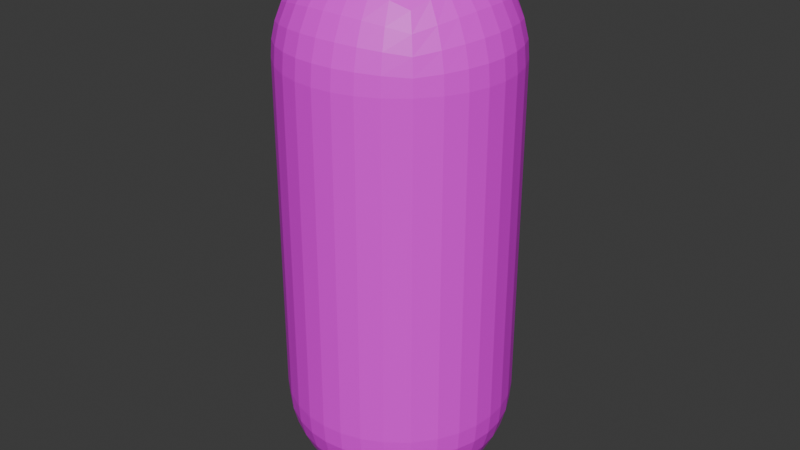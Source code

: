 # Source: player2.blend  (saved by Blender 5.1.29; exported with 4.5.12 LTS)
import bpy
from mathutils import Matrix  # noqa: F401  (used for matrix-valued properties, if any)

bpy.ops.wm.read_factory_settings(use_empty=True)
scene = bpy.context.scene
scene.name = 'Scene'

# ---- collections
col_collection = bpy.data.collections.new('Collection'); scene.collection.children.link(col_collection)

# ---- images (referenced by path relative to the original .blend; pixels are not part of the script)
import os
ASSET_DIR = os.environ.get("B2B_ASSET_DIR", "")  # directory of the original .blend (textures are referenced by path, not embedded)
HERE = os.path.dirname(os.path.abspath(__file__))  # packed textures are extracted next to this script under _unpacked/

def load_image(name, relpath, width, height, colorspace="sRGB"):
    """Load a texture the original file referenced (path relative to the .blend, or extracted next to this script)."""
    p = next((c for c in (os.path.join(HERE, relpath), os.path.join(ASSET_DIR, relpath)) if relpath and os.path.exists(c)), "")
    if p:
        img = bpy.data.images.load(p, check_existing=True)
        img.name = name
    else:  # same state as the original file: an image datablock whose file is absent (Cycles renders it pink)
        img = bpy.data.images.new(name, width, height)
        img.source = "FILE"
        img.filepath = "//" + (relpath or name)
    img.colorspace_settings.name = colorspace
    return img
img_player2_base_color = load_image('Player2 Base Color', 'Player2 Base Color.png', 1024, 1024, 'sRGB')

# ---- materials (node trees are filled in below, after node groups)
mat_material_001 = bpy.data.materials.new('Material.001')

# ---- material node trees
mat_material_001.use_nodes = True; mat_material_001.node_tree.nodes.clear()
_N = mat_material_001.node_tree.nodes; _L = mat_material_001.node_tree.links
n0 = _N.new('ShaderNodeBsdfPrincipled'); n0.name = 'Principled BSDF'; n0.location = (-200, 100)
n1 = _N.new('ShaderNodeOutputMaterial'); n1.name = 'Material Output'; n1.location = (200, 100)
n2 = _N.new('ShaderNodeTexImage'); n2.name = 'Image Texture'; n2.location = (-490, 80)
n2.image = img_player2_base_color
_L.new(n0.outputs[0], n1.inputs[0])
_L.new(n2.outputs[0], n0.inputs[0])
n1.is_active_output = True

# ---- world
world_world = bpy.data.worlds.new('World'); scene.world = world_world
world_world.use_nodes = True; world_world.node_tree.nodes.clear()
_N = world_world.node_tree.nodes; _L = world_world.node_tree.links
n0 = _N.new('ShaderNodeOutputWorld'); n0.name = 'World Output'; n0.location = (200, 100)
n1 = _N.new('ShaderNodeBackground'); n1.name = 'Background'; n1.location = (-200, 100)
n1.inputs[0].default_value = (0.05088, 0.05088, 0.05088, 1.0)
_L.new(n1.outputs[0], n0.inputs[0])
n0.is_active_output = True
world_world.color = (0.05088, 0.05088, 0.05088)
world_world.sun_shadow_jitter_overblur = 0.0

# ---- meshes
me_roundcube = bpy.data.meshes.new('Roundcube')
me_roundcube.from_pydata([(0.3464, 0.3464, -1.246), (0.2598, 0.3824, -1.282), (0.1732, 0.4062, -1.306), (0.0866, 0.4198, -1.32), (0.0, 0.4243, -1.324), (-0.0866, 0.4198, -1.32), (-0.1732, 0.4062, -1.306), (-0.2598, 0.3824, -1.282), (0.3824, 0.3824, -1.16), (0.2868, 0.4421, -1.187), (0.1912, 0.4802, -1.205), (0.09561, 0.5017, -1.215), (0.0, 0.5087, -1.218), (-0.09561, 0.5017, -1.215), (-0.1912, 0.4802, -1.205), (-0.2868, 0.4421, -1.187), (0.4062, 0.4062, -1.073), (0.3047, 0.4802, -1.091), (0.2031, 0.5268, -1.103), (0.1016, 0.5528, -1.11), (0.0, 0.5612, -1.112), (-0.1016, 0.5528, -1.11), (-0.2031, 0.5268, -1.103), (-0.3047, 0.4802, -1.091), (0.4198, 0.4198, -0.9866), (0.3149, 0.5017, -0.9956), (0.2099, 0.5528, -1.002), (0.105, 0.5814, -1.005), (0.0, 0.5906, -1.006), (-0.105, 0.5814, -1.005), (-0.2099, 0.5528, -1.002), (-0.3149, 0.5017, -0.9956), (0.4243, 0.4243, -0.9), (0.4243, 0.4243, 0.9), (0.3182, 0.5087, -0.9), (0.3182, 0.5087, 0.9), (0.2121, 0.5612, -0.9), (0.2121, 0.5612, 0.9), (0.1061, 0.5906, -0.9), (0.1061, 0.5906, 0.9), (0.0, 0.6, -0.9), (0.0, 0.6, 0.9), (-0.1061, 0.5906, -0.9), (-0.1061, 0.5906, 0.9), (-0.2121, 0.5612, -0.9), (-0.2121, 0.5612, 0.9), (-0.3182, 0.5087, -0.9), (-0.3182, 0.5087, 0.9), (0.4198, 0.4198, 0.9866), (0.3149, 0.5017, 0.9956), (0.2099, 0.5528, 1.002), (0.105, 0.5814, 1.005), (0.0, 0.5906, 1.006), (-0.105, 0.5814, 1.005), (-0.2099, 0.5528, 1.002), (-0.3149, 0.5017, 0.9956), (0.4062, 0.4062, 1.073), (0.3047, 0.4802, 1.091), (0.2031, 0.5268, 1.103), (0.1016, 0.5528, 1.11), (0.0, 0.5612, 1.112), (-0.1016, 0.5528, 1.11), (-0.2031, 0.5268, 1.103), (-0.3047, 0.4802, 1.091), (0.3824, 0.3824, 1.16), (0.2868, 0.4421, 1.187), (0.1912, 0.4802, 1.205), (0.09561, 0.5017, 1.215), (0.0, 0.5087, 1.218), (-0.09561, 0.5017, 1.215), (-0.1912, 0.4802, 1.205), (-0.2868, 0.4421, 1.187), (-0.3464, 0.3464, -1.246), (-0.3824, 0.2598, -1.282), (-0.4062, 0.1732, -1.306), (-0.4198, 0.0866, -1.32), (-0.4243, 0.0, -1.324), (-0.4198, -0.0866, -1.32), (-0.4062, -0.1732, -1.306), (-0.3824, -0.2598, -1.282), (-0.3824, 0.3824, -1.16), (-0.4421, 0.2868, -1.187), (-0.4802, 0.1912, -1.205), (-0.5017, 0.09561, -1.215), (-0.5087, 0.0, -1.218), (-0.5017, -0.09561, -1.215), (-0.4802, -0.1912, -1.205), (-0.4421, -0.2868, -1.187), (-0.4062, 0.4062, -1.073), (-0.4802, 0.3047, -1.091), (-0.5268, 0.2031, -1.103), (-0.5528, 0.1016, -1.11), (-0.5612, 0.0, -1.112), (-0.5528, -0.1016, -1.11), (-0.5268, -0.2031, -1.103), (-0.4802, -0.3047, -1.091), (-0.4198, 0.4198, -0.9866), (-0.5017, 0.3149, -0.9956), (-0.5528, 0.2099, -1.002), (-0.5814, 0.105, -1.005), (-0.5906, 0.0, -1.006), (-0.5814, -0.105, -1.005), (-0.5528, -0.2099, -1.002), (-0.5017, -0.3149, -0.9956), (-0.4243, 0.4243, -0.9), (-0.4243, 0.4243, 0.9), (-0.5087, 0.3182, -0.9), (-0.5087, 0.3182, 0.9), (-0.5612, 0.2121, -0.9), (-0.5612, 0.2121, 0.9), (-0.5906, 0.1061, -0.9), (-0.5906, 0.1061, 0.9), (-0.6, 0.0, -0.9), (-0.6, 0.0, 0.9), (-0.5906, -0.1061, -0.9), (-0.5906, -0.1061, 0.9), (-0.5612, -0.2121, -0.9), (-0.5612, -0.2121, 0.9), (-0.5087, -0.3182, -0.9), (-0.5087, -0.3182, 0.9), (-0.4198, 0.4198, 0.9866), (-0.5017, 0.3149, 0.9956), (-0.5528, 0.2099, 1.002), (-0.5814, 0.105, 1.005), (-0.5906, 0.0, 1.006), (-0.5814, -0.105, 1.005), (-0.5528, -0.2099, 1.002), (-0.5017, -0.3149, 0.9956), (-0.4062, 0.4062, 1.073), (-0.4802, 0.3047, 1.091), (-0.5268, 0.2031, 1.103), (-0.5528, 0.1016, 1.11), (-0.5612, 0.0, 1.112), (-0.5528, -0.1016, 1.11), (-0.5268, -0.2031, 1.103), (-0.4802, -0.3047, 1.091), (-0.3824, 0.3824, 1.16), (-0.4421, 0.2868, 1.187), (-0.4802, 0.1912, 1.205), (-0.5017, 0.09561, 1.215), (-0.5087, 0.0, 1.218), (-0.5017, -0.09561, 1.215), (-0.4802, -0.1912, 1.205), (-0.4421, -0.2868, 1.187), (-0.3464, -0.3464, -1.246), (-0.2598, -0.3824, -1.282), (-0.1732, -0.4062, -1.306), (-0.0866, -0.4198, -1.32), (0.0, -0.4243, -1.324), (0.0866, -0.4198, -1.32), (0.1732, -0.4062, -1.306), (0.2598, -0.3824, -1.282), (-0.3824, -0.3824, -1.16), (-0.2868, -0.4421, -1.187), (-0.1912, -0.4802, -1.205), (-0.09561, -0.5017, -1.215), (0.0, -0.5087, -1.218), (0.09561, -0.5017, -1.215), (0.1912, -0.4802, -1.205), (0.2868, -0.4421, -1.187), (-0.4062, -0.4062, -1.073), (-0.3047, -0.4802, -1.091), (-0.2031, -0.5268, -1.103), (-0.1016, -0.5528, -1.11), (0.0, -0.5612, -1.112), (0.1016, -0.5528, -1.11), (0.2031, -0.5268, -1.103), (0.3047, -0.4802, -1.091), (-0.4198, -0.4198, -0.9866), (-0.3149, -0.5017, -0.9956), (-0.2099, -0.5528, -1.002), (-0.105, -0.5814, -1.005), (0.0, -0.5906, -1.006), (0.105, -0.5814, -1.005), (0.2099, -0.5528, -1.002), (0.3149, -0.5017, -0.9956), (-0.4243, -0.4243, -0.9), (-0.4243, -0.4243, 0.9), (-0.3182, -0.5087, -0.9), (-0.3182, -0.5087, 0.9), (-0.2121, -0.5612, -0.9), (-0.2121, -0.5612, 0.9), (-0.1061, -0.5906, -0.9), (-0.1061, -0.5906, 0.9), (0.0, -0.6, -0.9), (0.0, -0.6, 0.9), (0.1061, -0.5906, -0.9), (0.1061, -0.5906, 0.9), (0.2121, -0.5612, -0.9), (0.2121, -0.5612, 0.9), (0.3182, -0.5087, -0.9), (0.3182, -0.5087, 0.9), (-0.4198, -0.4198, 0.9866), (-0.3149, -0.5017, 0.9956), (-0.2099, -0.5528, 1.002), (-0.105, -0.5814, 1.005), (0.0, -0.5906, 1.006), (0.105, -0.5814, 1.005), (0.2099, -0.5528, 1.002), (0.3149, -0.5017, 0.9956), (-0.4062, -0.4062, 1.073), (-0.3047, -0.4802, 1.091), (-0.2031, -0.5268, 1.103), (-0.1016, -0.5528, 1.11), (0.0, -0.5612, 1.112), (0.1016, -0.5528, 1.11), (0.2031, -0.5268, 1.103), (0.3047, -0.4802, 1.091), (-0.3824, -0.3824, 1.16), (-0.2868, -0.4421, 1.187), (-0.1912, -0.4802, 1.205), (-0.09561, -0.5017, 1.215), (0.0, -0.5087, 1.218), (0.09561, -0.5017, 1.215), (0.1912, -0.4802, 1.205), (0.2868, -0.4421, 1.187), (0.3464, -0.3464, -1.246), (0.3824, -0.2598, -1.282), (0.4062, -0.1732, -1.306), (0.4198, -0.0866, -1.32), (0.4243, 0.0, -1.324), (0.4198, 0.0866, -1.32), (0.4062, 0.1732, -1.306), (0.3824, 0.2598, -1.282), (0.3824, -0.3824, -1.16), (0.4421, -0.2868, -1.187), (0.4802, -0.1912, -1.205), (0.5017, -0.09561, -1.215), (0.5087, 0.0, -1.218), (0.5017, 0.09561, -1.215), (0.4802, 0.1912, -1.205), (0.4421, 0.2868, -1.187), (0.4062, -0.4062, -1.073), (0.4802, -0.3047, -1.091), (0.5268, -0.2031, -1.103), (0.5528, -0.1016, -1.11), (0.5612, 0.0, -1.112), (0.5528, 0.1016, -1.11), (0.5268, 0.2031, -1.103), (0.4802, 0.3047, -1.091), (0.4198, -0.4198, -0.9866), (0.5017, -0.3149, -0.9956), (0.5528, -0.2099, -1.002), (0.5814, -0.105, -1.005), (0.5906, 0.0, -1.006), (0.5814, 0.105, -1.005), (0.5528, 0.2099, -1.002), (0.5017, 0.3149, -0.9956), (0.4243, -0.4243, -0.9), (0.4243, -0.4243, 0.9), (0.5087, -0.3182, -0.9), (0.5087, -0.3182, 0.9), (0.5612, -0.2121, -0.9), (0.5612, -0.2121, 0.9), (0.5906, -0.1061, -0.9), (0.5906, -0.1061, 0.9), (0.6, 0.0, -0.9), (0.6, 0.0, 0.9), (0.5906, 0.1061, -0.9), (0.5906, 0.1061, 0.9), (0.5612, 0.2121, -0.9), (0.5612, 0.2121, 0.9), (0.5087, 0.3182, -0.9), (0.5087, 0.3182, 0.9), (0.4198, -0.4198, 0.9866), (0.5017, -0.3149, 0.9956), (0.5528, -0.2099, 1.002), (0.5814, -0.105, 1.005), (0.5906, 0.0, 1.006), (0.5814, 0.105, 1.005), (0.5528, 0.2099, 1.002), (0.5017, 0.3149, 0.9956), (0.4062, -0.4062, 1.073), (0.4802, -0.3047, 1.091), (0.5268, -0.2031, 1.103), (0.5528, -0.1016, 1.11), (0.5612, 0.0, 1.112), (0.5528, 0.1016, 1.11), (0.5268, 0.2031, 1.103), (0.4802, 0.3047, 1.091), (0.3824, -0.3824, 1.16), (0.4421, -0.2868, 1.187), (0.4802, -0.1912, 1.205), (0.5017, -0.09561, 1.215), (0.5087, 0.0, 1.218), (0.5017, 0.09561, 1.215), (0.4802, 0.1912, 1.205), (0.4421, 0.2868, 1.187), (0.2868, -0.2868, -1.342), (0.1912, -0.3047, -1.38), (0.09561, -0.3149, -1.402), (0.0, -0.3182, -1.409), (-0.09561, -0.3149, -1.402), (-0.1912, -0.3047, -1.38), (-0.2868, -0.2868, -1.342), (0.3047, -0.1912, -1.38), (0.2031, -0.2031, -1.427), (0.1016, -0.2099, -1.453), (0.0, -0.2121, -1.461), (-0.1016, -0.2099, -1.453), (-0.2031, -0.2031, -1.427), (-0.3047, -0.1912, -1.38), (0.3149, -0.09561, -1.402), (0.2099, -0.1016, -1.453), (0.105, -0.105, -1.481), (0.0, -0.1061, -1.491), (-0.105, -0.105, -1.481), (-0.2099, -0.1016, -1.453), (-0.3149, -0.09561, -1.402), (0.3182, 0.0, -1.409), (0.2121, 0.0, -1.461), (0.1061, 0.0, -1.491), (0.0, 0.0, -1.5), (-0.1061, 0.0, -1.491), (-0.2121, 0.0, -1.461), (-0.3182, 0.0, -1.409), (0.3149, 0.09561, -1.402), (0.2099, 0.1016, -1.453), (0.105, 0.105, -1.481), (0.0, 0.1061, -1.491), (-0.105, 0.105, -1.481), (-0.2099, 0.1016, -1.453), (-0.3149, 0.09561, -1.402), (0.3047, 0.1912, -1.38), (0.2031, 0.2031, -1.427), (0.1016, 0.2099, -1.453), (0.0, 0.2121, -1.461), (-0.1016, 0.2099, -1.453), (-0.2031, 0.2031, -1.427), (-0.3047, 0.1912, -1.38), (0.2868, 0.2868, -1.342), (0.1912, 0.3047, -1.38), (0.09561, 0.3149, -1.402), (0.0, 0.3182, -1.409), (-0.09561, 0.3149, -1.402), (-0.1912, 0.3047, -1.38), (-0.2868, 0.2868, -1.342), (0.3464, 0.3464, 1.246), (0.2598, 0.3824, 1.282), (0.1732, 0.4062, 1.306), (0.0866, 0.4198, 1.32), (0.0, 0.4243, 1.324), (-0.0866, 0.4198, 1.32), (-0.1732, 0.4062, 1.306), (-0.2598, 0.3824, 1.282), (-0.3464, 0.3464, 1.246), (0.3824, 0.2598, 1.282), (0.2868, 0.2868, 1.342), (0.1912, 0.3047, 1.38), (0.09561, 0.3149, 1.402), (0.0, 0.3182, 1.409), (-0.09561, 0.3149, 1.402), (-0.1912, 0.3047, 1.38), (-0.2868, 0.2868, 1.342), (-0.3824, 0.2598, 1.282), (0.4062, 0.1732, 1.306), (0.3047, 0.1912, 1.38), (0.2031, 0.2031, 1.427), (0.1016, 0.2099, 1.453), (0.0, 0.2121, 1.461), (-0.1016, 0.2099, 1.453), (-0.2031, 0.2031, 1.427), (-0.3047, 0.1912, 1.38), (-0.4062, 0.1732, 1.306), (0.4198, 0.0866, 1.32), (0.3149, 0.09561, 1.402), (0.2099, 0.1016, 1.453), (0.105, 0.105, 1.481), (0.0, 0.1061, 1.491), (-0.105, 0.105, 1.481), (-0.2099, 0.1016, 1.453), (-0.3149, 0.09561, 1.402), (-0.4198, 0.0866, 1.32), (0.4243, 0.0, 1.324), (0.3182, 0.0, 1.409), (0.2121, 0.0, 1.461), (0.1061, 0.0, 1.491), (0.0, 0.0, 1.5), (-0.1061, 0.0, 1.491), (-0.2121, 0.0, 1.461), (-0.3182, 0.0, 1.409), (-0.4243, 0.0, 1.324), (0.4198, -0.0866, 1.32), (0.3149, -0.09561, 1.402), (0.2099, -0.1016, 1.453), (0.105, -0.105, 1.481), (0.0, -0.1061, 1.491), (-0.105, -0.105, 1.481), (-0.2099, -0.1016, 1.453), (-0.3149, -0.09561, 1.402), (-0.4198, -0.0866, 1.32), (0.4062, -0.1732, 1.306), (0.3047, -0.1912, 1.38), (0.2031, -0.2031, 1.427), (0.1016, -0.2099, 1.453), (0.0, -0.2121, 1.461), (-0.1016, -0.2099, 1.453), (-0.2031, -0.2031, 1.427), (-0.3047, -0.1912, 1.38), (-0.4062, -0.1732, 1.306), (0.3824, -0.2598, 1.282), (0.2868, -0.2868, 1.342), (0.1912, -0.3047, 1.38), (0.09561, -0.3149, 1.402), (0.0, -0.3182, 1.409), (-0.09561, -0.3149, 1.402), (-0.1912, -0.3047, 1.38), (-0.2868, -0.2868, 1.342), (-0.3824, -0.2598, 1.282), (0.3464, -0.3464, 1.246), (0.2598, -0.3824, 1.282), (0.1732, -0.4062, 1.306), (0.0866, -0.4198, 1.32), (0.0, -0.4243, 1.324), (-0.0866, -0.4198, 1.32), (-0.1732, -0.4062, 1.306), (-0.2598, -0.3824, 1.282), (-0.3464, -0.3464, 1.246)], [], [(0, 1, 9, 8), (1, 2, 10, 9), (2, 3, 11, 10), (3, 4, 12, 11), (4, 5, 13, 12), (5, 6, 14, 13), (6, 7, 15, 14), (7, 72, 80, 15), (8, 9, 17, 16), (9, 10, 18, 17), (10, 11, 19, 18), (11, 12, 20, 19), (12, 13, 21, 20), (13, 14, 22, 21), (14, 15, 23, 22), (15, 80, 88, 23), (16, 17, 25, 24), (17, 18, 26, 25), (18, 19, 27, 26), (19, 20, 28, 27), (20, 21, 29, 28), (21, 22, 30, 29), (22, 23, 31, 30), (23, 88, 96, 31), (24, 25, 34, 32), (25, 26, 36, 34), (26, 27, 38, 36), (27, 28, 40, 38), (28, 29, 42, 40), (29, 30, 44, 42), (30, 31, 46, 44), (31, 96, 104, 46), (32, 34, 35, 33), (34, 36, 37, 35), (36, 38, 39, 37), (38, 40, 41, 39), (40, 42, 43, 41), (42, 44, 45, 43), (44, 46, 47, 45), (46, 104, 105, 47), (33, 35, 49, 48), (35, 37, 50, 49), (37, 39, 51, 50), (39, 41, 52, 51), (41, 43, 53, 52), (43, 45, 54, 53), (45, 47, 55, 54), (47, 105, 120, 55), (48, 49, 57, 56), (49, 50, 58, 57), (50, 51, 59, 58), (51, 52, 60, 59), (52, 53, 61, 60), (53, 54, 62, 61), (54, 55, 63, 62), (55, 120, 128, 63), (56, 57, 65, 64), (57, 58, 66, 65), (58, 59, 67, 66), (59, 60, 68, 67), (60, 61, 69, 68), (61, 62, 70, 69), (62, 63, 71, 70), (63, 128, 136, 71), (64, 65, 338, 337), (65, 66, 339, 338), (66, 67, 340, 339), (67, 68, 341, 340), (68, 69, 342, 341), (69, 70, 343, 342), (70, 71, 344, 343), (71, 136, 345, 344), (72, 73, 81, 80), (73, 74, 82, 81), (74, 75, 83, 82), (75, 76, 84, 83), (76, 77, 85, 84), (77, 78, 86, 85), (78, 79, 87, 86), (79, 144, 152, 87), (80, 81, 89, 88), (81, 82, 90, 89), (82, 83, 91, 90), (83, 84, 92, 91), (84, 85, 93, 92), (85, 86, 94, 93), (86, 87, 95, 94), (87, 152, 160, 95), (88, 89, 97, 96), (89, 90, 98, 97), (90, 91, 99, 98), (91, 92, 100, 99), (92, 93, 101, 100), (93, 94, 102, 101), (94, 95, 103, 102), (95, 160, 168, 103), (96, 97, 106, 104), (97, 98, 108, 106), (98, 99, 110, 108), (99, 100, 112, 110), (100, 101, 114, 112), (101, 102, 116, 114), (102, 103, 118, 116), (103, 168, 176, 118), (104, 106, 107, 105), (106, 108, 109, 107), (108, 110, 111, 109), (110, 112, 113, 111), (112, 114, 115, 113), (114, 116, 117, 115), (116, 118, 119, 117), (118, 176, 177, 119), (105, 107, 121, 120), (107, 109, 122, 121), (109, 111, 123, 122), (111, 113, 124, 123), (113, 115, 125, 124), (115, 117, 126, 125), (117, 119, 127, 126), (119, 177, 192, 127), (120, 121, 129, 128), (121, 122, 130, 129), (122, 123, 131, 130), (123, 124, 132, 131), (124, 125, 133, 132), (125, 126, 134, 133), (126, 127, 135, 134), (127, 192, 200, 135), (128, 129, 137, 136), (129, 130, 138, 137), (130, 131, 139, 138), (131, 132, 140, 139), (132, 133, 141, 140), (133, 134, 142, 141), (134, 135, 143, 142), (135, 200, 208, 143), (136, 137, 354, 345), (137, 138, 363, 354), (138, 139, 372, 363), (139, 140, 381, 372), (140, 141, 390, 381), (141, 142, 399, 390), (142, 143, 408, 399), (143, 208, 417, 408), (144, 145, 153, 152), (145, 146, 154, 153), (146, 147, 155, 154), (147, 148, 156, 155), (148, 149, 157, 156), (149, 150, 158, 157), (150, 151, 159, 158), (151, 216, 224, 159), (152, 153, 161, 160), (153, 154, 162, 161), (154, 155, 163, 162), (155, 156, 164, 163), (156, 157, 165, 164), (157, 158, 166, 165), (158, 159, 167, 166), (159, 224, 232, 167), (160, 161, 169, 168), (161, 162, 170, 169), (162, 163, 171, 170), (163, 164, 172, 171), (164, 165, 173, 172), (165, 166, 174, 173), (166, 167, 175, 174), (167, 232, 240, 175), (168, 169, 178, 176), (169, 170, 180, 178), (170, 171, 182, 180), (171, 172, 184, 182), (172, 173, 186, 184), (173, 174, 188, 186), (174, 175, 190, 188), (175, 240, 248, 190), (176, 178, 179, 177), (178, 180, 181, 179), (180, 182, 183, 181), (182, 184, 185, 183), (184, 186, 187, 185), (186, 188, 189, 187), (188, 190, 191, 189), (190, 248, 249, 191), (177, 179, 193, 192), (179, 181, 194, 193), (181, 183, 195, 194), (183, 185, 196, 195), (185, 187, 197, 196), (187, 189, 198, 197), (189, 191, 199, 198), (191, 249, 264, 199), (192, 193, 201, 200), (193, 194, 202, 201), (194, 195, 203, 202), (195, 196, 204, 203), (196, 197, 205, 204), (197, 198, 206, 205), (198, 199, 207, 206), (199, 264, 272, 207), (200, 201, 209, 208), (201, 202, 210, 209), (202, 203, 211, 210), (203, 204, 212, 211), (204, 205, 213, 212), (205, 206, 214, 213), (206, 207, 215, 214), (207, 272, 280, 215), (208, 209, 416, 417), (209, 210, 415, 416), (210, 211, 414, 415), (211, 212, 413, 414), (212, 213, 412, 413), (213, 214, 411, 412), (214, 215, 410, 411), (215, 280, 409, 410), (216, 217, 225, 224), (217, 218, 226, 225), (218, 219, 227, 226), (219, 220, 228, 227), (220, 221, 229, 228), (221, 222, 230, 229), (222, 223, 231, 230), (223, 0, 8, 231), (224, 225, 233, 232), (225, 226, 234, 233), (226, 227, 235, 234), (227, 228, 236, 235), (228, 229, 237, 236), (229, 230, 238, 237), (230, 231, 239, 238), (231, 8, 16, 239), (232, 233, 241, 240), (233, 234, 242, 241), (234, 235, 243, 242), (235, 236, 244, 243), (236, 237, 245, 244), (237, 238, 246, 245), (238, 239, 247, 246), (239, 16, 24, 247), (240, 241, 250, 248), (241, 242, 252, 250), (242, 243, 254, 252), (243, 244, 256, 254), (244, 245, 258, 256), (245, 246, 260, 258), (246, 247, 262, 260), (247, 24, 32, 262), (248, 250, 251, 249), (250, 252, 253, 251), (252, 254, 255, 253), (254, 256, 257, 255), (256, 258, 259, 257), (258, 260, 261, 259), (260, 262, 263, 261), (262, 32, 33, 263), (249, 251, 265, 264), (251, 253, 266, 265), (253, 255, 267, 266), (255, 257, 268, 267), (257, 259, 269, 268), (259, 261, 270, 269), (261, 263, 271, 270), (263, 33, 48, 271), (264, 265, 273, 272), (265, 266, 274, 273), (266, 267, 275, 274), (267, 268, 276, 275), (268, 269, 277, 276), (269, 270, 278, 277), (270, 271, 279, 278), (271, 48, 56, 279), (272, 273, 281, 280), (273, 274, 282, 281), (274, 275, 283, 282), (275, 276, 284, 283), (276, 277, 285, 284), (277, 278, 286, 285), (278, 279, 287, 286), (279, 56, 64, 287), (280, 281, 400, 409), (281, 282, 391, 400), (282, 283, 382, 391), (283, 284, 373, 382), (284, 285, 364, 373), (285, 286, 355, 364), (286, 287, 346, 355), (287, 64, 337, 346), (216, 151, 288, 217), (151, 150, 289, 288), (150, 149, 290, 289), (149, 148, 291, 290), (148, 147, 292, 291), (147, 146, 293, 292), (146, 145, 294, 293), (145, 144, 79, 294), (217, 288, 295, 218), (288, 289, 296, 295), (289, 290, 297, 296), (290, 291, 298, 297), (291, 292, 299, 298), (292, 293, 300, 299), (293, 294, 301, 300), (294, 79, 78, 301), (218, 295, 302, 219), (295, 296, 303, 302), (296, 297, 304, 303), (297, 298, 305, 304), (298, 299, 306, 305), (299, 300, 307, 306), (300, 301, 308, 307), (301, 78, 77, 308), (219, 302, 309, 220), (302, 303, 310, 309), (303, 304, 311, 310), (304, 305, 312, 311), (305, 306, 313, 312), (306, 307, 314, 313), (307, 308, 315, 314), (308, 77, 76, 315), (220, 309, 316, 221), (309, 310, 317, 316), (310, 311, 318, 317), (311, 312, 319, 318), (312, 313, 320, 319), (313, 314, 321, 320), (314, 315, 322, 321), (315, 76, 75, 322), (221, 316, 323, 222), (316, 317, 324, 323), (317, 318, 325, 324), (318, 319, 326, 325), (319, 320, 327, 326), (320, 321, 328, 327), (321, 322, 329, 328), (322, 75, 74, 329), (222, 323, 330, 223), (323, 324, 331, 330), (324, 325, 332, 331), (325, 326, 333, 332), (326, 327, 334, 333), (327, 328, 335, 334), (328, 329, 336, 335), (329, 74, 73, 336), (223, 330, 1, 0), (330, 331, 2, 1), (331, 332, 3, 2), (332, 333, 4, 3), (333, 334, 5, 4), (334, 335, 6, 5), (335, 336, 7, 6), (336, 73, 72, 7), (337, 338, 347, 346), (338, 339, 348, 347), (339, 340, 349, 348), (340, 341, 350, 349), (341, 342, 351, 350), (342, 343, 352, 351), (343, 344, 353, 352), (344, 345, 354, 353), (346, 347, 356, 355), (347, 348, 357, 356), (348, 349, 358, 357), (349, 350, 359, 358), (350, 351, 360, 359), (351, 352, 361, 360), (352, 353, 362, 361), (353, 354, 363, 362), (355, 356, 365, 364), (356, 357, 366, 365), (357, 358, 367, 366), (358, 359, 368, 367), (359, 360, 369, 368), (360, 361, 370, 369), (361, 362, 371, 370), (362, 363, 372, 371), (364, 365, 374, 373), (365, 366, 375, 374), (366, 367, 376, 375), (367, 368, 377, 376), (368, 369, 378, 377), (369, 370, 379, 378), (370, 371, 380, 379), (371, 372, 381, 380), (373, 374, 383, 382), (374, 375, 384, 383), (375, 376, 385, 384), (376, 377, 386, 385), (377, 378, 387, 386), (378, 379, 388, 387), (379, 380, 389, 388), (380, 381, 390, 389), (382, 383, 392, 391), (383, 384, 393, 392), (384, 385, 394, 393), (385, 386, 395, 394), (386, 387, 396, 395), (387, 388, 397, 396), (388, 389, 398, 397), (389, 390, 399, 398), (391, 392, 401, 400), (392, 393, 402, 401), (393, 394, 403, 402), (394, 395, 404, 403), (395, 396, 405, 404), (396, 397, 406, 405), (397, 398, 407, 406), (398, 399, 408, 407), (400, 401, 410, 409), (401, 402, 411, 410), (402, 403, 412, 411), (403, 404, 413, 412), (404, 405, 414, 413), (405, 406, 415, 414), (406, 407, 416, 415), (407, 408, 417, 416)])
_uv = me_roundcube.uv_layers.new(name='UVMap')
_uv.uv.foreach_set('vector', [0.6308, 0.517, 0.6102, 0.5294, 0.6041, 0.5019, 0.6304, 0.4925, 0.6102, 0.5294, 0.592, 0.5403, 0.5818, 0.5112, 0.6041, 0.5019, 0.592, 0.5403, 0.5757, 0.55, 0.5627, 0.5203, 0.5818, 0.5112, 0.5757, 0.55, 0.5612, 0.5586, 0.5463, 0.5293, 0.5627, 0.5203, 0.5612, 0.5586, 0.5484, 0.5661, 0.5325, 0.5381, 0.5463, 0.5293, 0.1688, 0.6568, 0.1504, 0.6533, 0.1587, 0.6287, 0.18, 0.6315, 0.1504, 0.6533, 0.1305, 0.6472, 0.1348, 0.624, 0.1587, 0.6287, 0.1305, 0.6472, 0.1087, 0.6382, 0.1077, 0.6171, 0.1348, 0.624, 0.6304, 0.4925, 0.6041, 0.5019, 0.6004, 0.4771, 0.6303, 0.4703, 0.6041, 0.5019, 0.5818, 0.5112, 0.5757, 0.485, 0.6004, 0.4771, 0.5818, 0.5112, 0.5627, 0.5203, 0.5549, 0.4936, 0.5757, 0.485, 0.5627, 0.5203, 0.5463, 0.5293, 0.5373, 0.5028, 0.5549, 0.4936, 0.1991, 0.6325, 0.18, 0.6315, 0.187, 0.606, 0.2075, 0.6069, 0.18, 0.6315, 0.1587, 0.6287, 0.1639, 0.6041, 0.187, 0.606, 0.1587, 0.6287, 0.1348, 0.624, 0.1376, 0.6008, 0.1639, 0.6041, 0.1348, 0.624, 0.1077, 0.6171, 0.1072, 0.596, 0.1376, 0.6008, 0.6303, 0.4703, 0.6004, 0.4771, 0.5987, 0.4545, 0.6305, 0.4499, 0.6004, 0.4771, 0.5757, 0.485, 0.5726, 0.461, 0.5987, 0.4545, 0.5757, 0.485, 0.5549, 0.4936, 0.5508, 0.469, 0.5726, 0.461, 0.5549, 0.4936, 0.5373, 0.5028, 0.5325, 0.4782, 0.5508, 0.469, 0.2075, 0.6069, 0.187, 0.606, 0.1911, 0.5806, 0.2123, 0.5811, 0.187, 0.606, 0.1639, 0.6041, 0.1669, 0.5794, 0.1911, 0.5806, 0.1639, 0.6041, 0.1376, 0.6008, 0.1393, 0.5776, 0.1669, 0.5794, 0.1376, 0.6008, 0.1072, 0.596, 0.107, 0.575, 0.1393, 0.5776, 0.6305, 0.4499, 0.5987, 0.4545, 0.5985, 0.4337, 0.6309, 0.4312, 0.5987, 0.4545, 0.5726, 0.461, 0.5721, 0.4391, 0.5985, 0.4337, 0.5726, 0.461, 0.5508, 0.469, 0.5499, 0.4464, 0.5721, 0.4391, 0.2307, 0.5811, 0.2123, 0.5811, 0.2141, 0.5554, 0.2327, 0.5556, 0.2123, 0.5811, 0.1911, 0.5806, 0.1927, 0.5551, 0.2141, 0.5554, 0.1911, 0.5806, 0.1669, 0.5794, 0.1681, 0.5548, 0.1927, 0.5551, 0.1669, 0.5794, 0.1393, 0.5776, 0.1401, 0.5544, 0.1681, 0.5548, 0.1393, 0.5776, 0.107, 0.575, 0.1071, 0.5539, 0.1401, 0.5544, 0.6309, 0.4312, 0.5985, 0.4337, 0.61, 0.06072, 0.6423, 0.05816, 0.5985, 0.4337, 0.5721, 0.4391, 0.5835, 0.06604, 0.61, 0.06072, 0.5721, 0.4391, 0.5499, 0.4464, 0.5614, 0.07337, 0.5835, 0.06604, 0.2327, 0.5556, 0.2141, 0.5554, 0.2201, 0.1178, 0.2387, 0.1181, 0.2141, 0.5554, 0.1927, 0.5551, 0.1986, 0.1175, 0.2201, 0.1178, 0.1927, 0.5551, 0.1681, 0.5548, 0.1741, 0.1172, 0.1986, 0.1175, 0.1681, 0.5548, 0.1401, 0.5544, 0.146, 0.1168, 0.1741, 0.1172, 0.1401, 0.5544, 0.1071, 0.5539, 0.1131, 0.1164, 0.146, 0.1168, 0.6423, 0.05816, 0.61, 0.06072, 0.6114, 0.04182, 0.643, 0.04102, 0.61, 0.06072, 0.5835, 0.06604, 0.5854, 0.04593, 0.6114, 0.04182, 0.5835, 0.06604, 0.5614, 0.07337, 0.5636, 0.05252, 0.5854, 0.04593, 0.2387, 0.1181, 0.2201, 0.1178, 0.219, 0.09203, 0.2374, 0.09255, 0.2201, 0.1178, 0.1986, 0.1175, 0.1978, 0.09201, 0.219, 0.09203, 0.1986, 0.1175, 0.1741, 0.1172, 0.1736, 0.0925, 0.1978, 0.09201, 0.1741, 0.1172, 0.146, 0.1168, 0.1459, 0.09357, 0.1736, 0.0925, 0.146, 0.1168, 0.1131, 0.1164, 0.1135, 0.09532, 0.1459, 0.09357, 0.643, 0.04102, 0.6114, 0.04182, 0.6143, 0.02482, 0.6439, 0.02551, 0.6114, 0.04182, 0.5854, 0.04593, 0.5898, 0.02778, 0.6143, 0.02482, 0.2528, 0.09358, 0.2374, 0.09255, 0.2327, 0.06696, 0.2479, 0.06883, 0.2374, 0.09255, 0.219, 0.09203, 0.2148, 0.06618, 0.2327, 0.06696, 0.219, 0.09203, 0.1978, 0.09201, 0.1944, 0.06644, 0.2148, 0.06618, 0.1978, 0.09201, 0.1736, 0.0925, 0.1712, 0.06778, 0.1944, 0.06644, 0.1736, 0.0925, 0.1459, 0.09357, 0.1449, 0.07031, 0.1712, 0.06778, 0.1459, 0.09357, 0.1135, 0.09532, 0.1143, 0.07428, 0.1449, 0.07031, 0.6439, 0.02551, 0.6143, 0.02482, 0.6192, 0.009968, 0.6451, 0.01184, 0.6143, 0.02482, 0.5898, 0.02778, 0.5971, 0.01187, 0.6192, 0.009968, 0.2479, 0.06883, 0.2327, 0.06696, 0.2241, 0.04133, 0.2388, 0.04401, 0.2327, 0.06696, 0.2148, 0.06618, 0.2071, 0.04029, 0.2241, 0.04133, 0.2148, 0.06618, 0.1944, 0.06644, 0.188, 0.04084, 0.2071, 0.04029, 0.1944, 0.06644, 0.1712, 0.06778, 0.1666, 0.04303, 0.188, 0.04084, 0.1712, 0.06778, 0.1449, 0.07031, 0.1427, 0.04704, 0.1666, 0.04303, 0.1449, 0.07031, 0.1143, 0.07428, 0.1154, 0.05324, 0.1427, 0.04704, 0.6858, 0.66, 0.7091, 0.6742, 0.6994, 0.6853, 0.6821, 0.6707, 0.7091, 0.6742, 0.7278, 0.6907, 0.714, 0.7013, 0.6994, 0.6853, 0.7278, 0.6907, 0.7427, 0.7092, 0.7263, 0.7186, 0.714, 0.7013, 0.7427, 0.7092, 0.7545, 0.7292, 0.7366, 0.7369, 0.7263, 0.7186, 0.2071, 0.04029, 0.188, 0.04084, 0.1775, 0.01518, 0.1946, 0.01433, 0.188, 0.04084, 0.1666, 0.04303, 0.159, 0.01824, 0.1775, 0.01518, 0.1666, 0.04303, 0.1427, 0.04704, 0.139, 0.02374, 0.159, 0.01824, 0.1427, 0.04704, 0.1154, 0.05324, 0.117, 0.0322, 0.139, 0.02374, 0.1087, 0.6382, 0.08856, 0.6467, 0.08175, 0.6233, 0.1077, 0.6171, 0.08856, 0.6467, 0.07073, 0.6522, 0.05985, 0.6274, 0.08175, 0.6233, 0.9741, 0.5688, 0.9601, 0.5628, 0.9754, 0.5342, 0.9897, 0.5424, 0.9601, 0.5628, 0.9448, 0.5558, 0.9588, 0.526, 0.9754, 0.5342, 0.9448, 0.5558, 0.9281, 0.5478, 0.9401, 0.5177, 0.9588, 0.526, 0.9281, 0.5478, 0.9101, 0.5388, 0.9191, 0.5093, 0.9401, 0.5177, 0.9101, 0.5388, 0.8905, 0.5286, 0.8955, 0.5009, 0.9191, 0.5093, 0.8905, 0.5286, 0.869, 0.517, 0.8686, 0.4925, 0.8955, 0.5009, 0.1077, 0.6171, 0.08175, 0.6233, 0.0776, 0.6, 0.1072, 0.596, 0.08175, 0.6233, 0.05985, 0.6274, 0.05322, 0.6026, 0.0776, 0.6, 0.05985, 0.6274, 0.04112, 0.6296, 0.03273, 0.6039, 0.05322, 0.6026, 0.9754, 0.5342, 0.9588, 0.526, 0.9678, 0.4991, 0.9852, 0.5083, 0.9588, 0.526, 0.9401, 0.5177, 0.9477, 0.4907, 0.9678, 0.4991, 0.9401, 0.5177, 0.9191, 0.5093, 0.9249, 0.4829, 0.9477, 0.4907, 0.9191, 0.5093, 0.8955, 0.5009, 0.8988, 0.476, 0.9249, 0.4829, 0.8955, 0.5009, 0.8686, 0.4925, 0.8685, 0.4703, 0.8988, 0.476, 0.1072, 0.596, 0.0776, 0.6, 0.07543, 0.5767, 0.107, 0.575, 0.0776, 0.6, 0.05322, 0.6026, 0.04968, 0.5778, 0.07543, 0.5767, 0.05322, 0.6026, 0.03273, 0.6039, 0.02821, 0.5784, 0.04968, 0.5778, 0.9852, 0.5083, 0.9678, 0.4991, 0.9731, 0.4744, 0.991, 0.4841, 0.9678, 0.4991, 0.9477, 0.4907, 0.9522, 0.466, 0.9731, 0.4744, 0.9477, 0.4907, 0.9249, 0.4829, 0.9284, 0.4588, 0.9522, 0.466, 0.9249, 0.4829, 0.8988, 0.476, 0.9009, 0.4533, 0.9284, 0.4588, 0.8988, 0.476, 0.8685, 0.4703, 0.8687, 0.4499, 0.9009, 0.4533, 0.107, 0.575, 0.07543, 0.5767, 0.07494, 0.5535, 0.1071, 0.5539, 0.07543, 0.5767, 0.04968, 0.5778, 0.04877, 0.5531, 0.07494, 0.5535, 0.04968, 0.5778, 0.02821, 0.5784, 0.02699, 0.5528, 0.04877, 0.5531, 0.02821, 0.5784, 0.0104, 0.5784, 0.008966, 0.5526, 0.02699, 0.5528, 0.9731, 0.4744, 0.9522, 0.466, 0.9542, 0.4433, 0.9752, 0.4516, 0.9522, 0.466, 0.9284, 0.4588, 0.9299, 0.4368, 0.9542, 0.4433, 0.9284, 0.4588, 0.9009, 0.4533, 0.902, 0.4325, 0.9299, 0.4368, 0.9009, 0.4533, 0.8687, 0.4499, 0.8691, 0.4312, 0.902, 0.4325, 0.1071, 0.5539, 0.07494, 0.5535, 0.0809, 0.1159, 0.1131, 0.1164, 0.07494, 0.5535, 0.04877, 0.5531, 0.05473, 0.1156, 0.0809, 0.1159, 0.04877, 0.5531, 0.02699, 0.5528, 0.03295, 0.1153, 0.05473, 0.1156, 0.02699, 0.5528, 0.008966, 0.5526, 0.01492, 0.115, 0.03295, 0.1153, 0.9752, 0.4516, 0.9542, 0.4433, 0.9656, 0.07025, 0.9867, 0.07855, 0.9542, 0.4433, 0.9299, 0.4368, 0.9414, 0.06379, 0.9656, 0.07025, 0.9299, 0.4368, 0.902, 0.4325, 0.9135, 0.05949, 0.9414, 0.06379, 0.902, 0.4325, 0.8691, 0.4312, 0.8806, 0.05816, 0.9135, 0.05949, 0.1131, 0.1164, 0.0809, 0.1159, 0.08202, 0.0927, 0.1135, 0.09532, 0.0809, 0.1159, 0.05473, 0.1156, 0.05631, 0.09091, 0.08202, 0.0927, 0.05473, 0.1156, 0.03295, 0.1153, 0.03486, 0.08979, 0.05631, 0.09091, 0.03295, 0.1153, 0.01492, 0.115, 0.01706, 0.08928, 0.03486, 0.08979, 0.9867, 0.07855, 0.9656, 0.07025, 0.965, 0.04945, 0.9859, 0.05745, 0.9656, 0.07025, 0.9414, 0.06379, 0.9411, 0.04372, 0.965, 0.04945, 0.9414, 0.06379, 0.9135, 0.05949, 0.9136, 0.04062, 0.9411, 0.04372, 0.9135, 0.05949, 0.8806, 0.05816, 0.8812, 0.04102, 0.9136, 0.04062, 0.1135, 0.09532, 0.08202, 0.0927, 0.08482, 0.0695, 0.1143, 0.07428, 0.08202, 0.0927, 0.05631, 0.09091, 0.06052, 0.06628, 0.08482, 0.0695, 0.05631, 0.09091, 0.03486, 0.08979, 0.04007, 0.06434, 0.06052, 0.06628, 0.03486, 0.08979, 0.01706, 0.08928, 0.02294, 0.06357, 0.04007, 0.06434, 0.9859, 0.05745, 0.965, 0.04945, 0.9618, 0.03065, 0.9819, 0.0382, 0.965, 0.04945, 0.9411, 0.04372, 0.9389, 0.02569, 0.9618, 0.03065, 0.9411, 0.04372, 0.9136, 0.04062, 0.9127, 0.02369, 0.9389, 0.02569, 0.9136, 0.04062, 0.8812, 0.04102, 0.8821, 0.02551, 0.9127, 0.02369, 0.1143, 0.07428, 0.08482, 0.0695, 0.0896, 0.04632, 0.1154, 0.05324, 0.08482, 0.0695, 0.06052, 0.06628, 0.06782, 0.04169, 0.0896, 0.04632, 0.06052, 0.06628, 0.04007, 0.06434, 0.04916, 0.03895, 0.06782, 0.04169, 0.04007, 0.06434, 0.02294, 0.06357, 0.03321, 0.03792, 0.04916, 0.03895, 0.02294, 0.06357, 0.008966, 0.06392, 0.01987, 0.03855, 0.03321, 0.03792, 0.9618, 0.03065, 0.9389, 0.02569, 0.9344, 0.01, 0.9555, 0.01417, 0.9389, 0.02569, 0.9127, 0.02369, 0.9106, 0.008966, 0.9344, 0.01, 0.9127, 0.02369, 0.8821, 0.02551, 0.8833, 0.01184, 0.9106, 0.008966, 0.1154, 0.05324, 0.0896, 0.04632, 0.09705, 0.02317, 0.117, 0.0322, 0.0896, 0.04632, 0.06782, 0.04169, 0.07938, 0.01715, 0.09705, 0.02317, 0.06782, 0.04169, 0.04916, 0.03895, 0.06359, 0.01363, 0.07938, 0.01715, 0.7181, 0.8828, 0.698, 0.8945, 0.6894, 0.8747, 0.7078, 0.8646, 0.698, 0.8945, 0.6764, 0.9032, 0.67, 0.8831, 0.6894, 0.8747, 0.6764, 0.9032, 0.6532, 0.9088, 0.6496, 0.8895, 0.67, 0.8831, 0.6532, 0.9088, 0.6281, 0.911, 0.6281, 0.8939, 0.6496, 0.8895, 0.6281, 0.911, 0.6008, 0.9085, 0.6051, 0.8957, 0.6281, 0.8939, 0.869, 0.517, 0.8485, 0.5294, 0.8423, 0.5019, 0.8686, 0.4925, 0.8485, 0.5294, 0.8302, 0.5403, 0.82, 0.5112, 0.8423, 0.5019, 0.8302, 0.5403, 0.814, 0.55, 0.8009, 0.5203, 0.82, 0.5112, 0.814, 0.55, 0.7995, 0.5586, 0.7845, 0.5293, 0.8009, 0.5203, 0.7995, 0.5586, 0.7866, 0.5661, 0.7707, 0.5381, 0.7845, 0.5293, 0.4306, 0.6568, 0.4122, 0.6533, 0.4205, 0.6287, 0.4418, 0.6315, 0.4122, 0.6533, 0.3923, 0.6472, 0.3966, 0.624, 0.4205, 0.6287, 0.3923, 0.6472, 0.3705, 0.6382, 0.3695, 0.6171, 0.3966, 0.624, 0.8686, 0.4925, 0.8423, 0.5019, 0.8387, 0.4771, 0.8685, 0.4703, 0.8423, 0.5019, 0.82, 0.5112, 0.814, 0.485, 0.8387, 0.4771, 0.82, 0.5112, 0.8009, 0.5203, 0.7931, 0.4936, 0.814, 0.485, 0.8009, 0.5203, 0.7845, 0.5293, 0.7755, 0.5028, 0.7931, 0.4936, 0.4609, 0.6325, 0.4418, 0.6315, 0.4488, 0.606, 0.4693, 0.6069, 0.4418, 0.6315, 0.4205, 0.6287, 0.4257, 0.6041, 0.4488, 0.606, 0.4205, 0.6287, 0.3966, 0.624, 0.3994, 0.6008, 0.4257, 0.6041, 0.3966, 0.624, 0.3695, 0.6171, 0.369, 0.596, 0.3994, 0.6008, 0.8685, 0.4703, 0.8387, 0.4771, 0.8369, 0.4545, 0.8687, 0.4499, 0.8387, 0.4771, 0.814, 0.485, 0.8109, 0.461, 0.8369, 0.4545, 0.814, 0.485, 0.7931, 0.4936, 0.789, 0.469, 0.8109, 0.461, 0.7931, 0.4936, 0.7755, 0.5028, 0.7707, 0.4782, 0.789, 0.469, 0.4693, 0.6069, 0.4488, 0.606, 0.4529, 0.5806, 0.4741, 0.5811, 0.4488, 0.606, 0.4257, 0.6041, 0.4287, 0.5794, 0.4529, 0.5806, 0.4257, 0.6041, 0.3994, 0.6008, 0.4011, 0.5776, 0.4287, 0.5794, 0.3994, 0.6008, 0.369, 0.596, 0.3688, 0.575, 0.4011, 0.5776, 0.8687, 0.4499, 0.8369, 0.4545, 0.8368, 0.4337, 0.8691, 0.4312, 0.8369, 0.4545, 0.8109, 0.461, 0.8103, 0.4391, 0.8368, 0.4337, 0.8109, 0.461, 0.789, 0.469, 0.7882, 0.4464, 0.8103, 0.4391, 0.4925, 0.5811, 0.4741, 0.5811, 0.4759, 0.5554, 0.4945, 0.5556, 0.4741, 0.5811, 0.4529, 0.5806, 0.4544, 0.5551, 0.4759, 0.5554, 0.4529, 0.5806, 0.4287, 0.5794, 0.4299, 0.5548, 0.4544, 0.5551, 0.4287, 0.5794, 0.4011, 0.5776, 0.4018, 0.5544, 0.4299, 0.5548, 0.4011, 0.5776, 0.3688, 0.575, 0.3689, 0.5539, 0.4018, 0.5544, 0.8691, 0.4312, 0.8368, 0.4337, 0.8482, 0.06072, 0.8806, 0.05816, 0.8368, 0.4337, 0.8103, 0.4391, 0.8218, 0.06604, 0.8482, 0.06072, 0.8103, 0.4391, 0.7882, 0.4464, 0.7996, 0.07337, 0.8218, 0.06604, 0.4945, 0.5556, 0.4759, 0.5554, 0.4819, 0.1178, 0.5004, 0.1181, 0.4759, 0.5554, 0.4544, 0.5551, 0.4604, 0.1175, 0.4819, 0.1178, 0.4544, 0.5551, 0.4299, 0.5548, 0.4359, 0.1172, 0.4604, 0.1175, 0.4299, 0.5548, 0.4018, 0.5544, 0.4078, 0.1168, 0.4359, 0.1172, 0.4018, 0.5544, 0.3689, 0.5539, 0.3749, 0.1164, 0.4078, 0.1168, 0.8806, 0.05816, 0.8482, 0.06072, 0.8496, 0.04182, 0.8812, 0.04102, 0.8482, 0.06072, 0.8218, 0.06604, 0.8236, 0.04593, 0.8496, 0.04182, 0.8218, 0.06604, 0.7996, 0.07337, 0.8018, 0.05252, 0.8236, 0.04593, 0.5004, 0.1181, 0.4819, 0.1178, 0.4808, 0.09203, 0.4992, 0.09255, 0.4819, 0.1178, 0.4604, 0.1175, 0.4595, 0.09201, 0.4808, 0.09203, 0.4604, 0.1175, 0.4359, 0.1172, 0.4353, 0.0925, 0.4595, 0.09201, 0.4359, 0.1172, 0.4078, 0.1168, 0.4077, 0.09357, 0.4353, 0.0925, 0.4078, 0.1168, 0.3749, 0.1164, 0.3753, 0.09532, 0.4077, 0.09357, 0.8812, 0.04102, 0.8496, 0.04182, 0.8526, 0.02482, 0.8821, 0.02551, 0.8496, 0.04182, 0.8236, 0.04593, 0.828, 0.02778, 0.8526, 0.02482, 0.5146, 0.09358, 0.4992, 0.09255, 0.4945, 0.06696, 0.5097, 0.06883, 0.4992, 0.09255, 0.4808, 0.09203, 0.4766, 0.06618, 0.4945, 0.06696, 0.4808, 0.09203, 0.4595, 0.09201, 0.4562, 0.06644, 0.4766, 0.06618, 0.4595, 0.09201, 0.4353, 0.0925, 0.433, 0.06778, 0.4562, 0.06644, 0.4353, 0.0925, 0.4077, 0.09357, 0.4066, 0.07031, 0.433, 0.06778, 0.4077, 0.09357, 0.3753, 0.09532, 0.3761, 0.07428, 0.4066, 0.07031, 0.8821, 0.02551, 0.8526, 0.02482, 0.8574, 0.009968, 0.8833, 0.01184, 0.8526, 0.02482, 0.828, 0.02778, 0.8354, 0.01187, 0.8574, 0.009968, 0.5097, 0.06883, 0.4945, 0.06696, 0.4859, 0.04133, 0.5006, 0.04401, 0.4945, 0.06696, 0.4766, 0.06618, 0.4689, 0.04029, 0.4859, 0.04133, 0.4766, 0.06618, 0.4562, 0.06644, 0.4498, 0.04084, 0.4689, 0.04029, 0.4562, 0.06644, 0.433, 0.06778, 0.4284, 0.04303, 0.4498, 0.04084, 0.433, 0.06778, 0.4066, 0.07031, 0.4045, 0.04704, 0.4284, 0.04303, 0.4066, 0.07031, 0.3761, 0.07428, 0.3772, 0.05324, 0.4045, 0.04704, 0.6008, 0.9085, 0.5776, 0.8937, 0.5882, 0.8802, 0.6051, 0.8957, 0.5776, 0.8937, 0.5591, 0.8767, 0.5738, 0.8636, 0.5882, 0.8802, 0.5591, 0.8767, 0.5443, 0.858, 0.5616, 0.846, 0.5738, 0.8636, 0.5443, 0.858, 0.5325, 0.8378, 0.5514, 0.8275, 0.5616, 0.846, 0.4689, 0.04029, 0.4498, 0.04084, 0.4393, 0.01518, 0.4563, 0.01433, 0.4498, 0.04084, 0.4284, 0.04303, 0.4208, 0.01824, 0.4393, 0.01518, 0.4284, 0.04303, 0.4045, 0.04704, 0.4008, 0.02374, 0.4208, 0.01824, 0.4045, 0.04704, 0.3772, 0.05324, 0.3788, 0.0322, 0.4008, 0.02374, 0.3705, 0.6382, 0.3503, 0.6467, 0.3435, 0.6233, 0.3695, 0.6171, 0.3503, 0.6467, 0.3325, 0.6522, 0.3216, 0.6274, 0.3435, 0.6233, 0.7359, 0.5688, 0.7219, 0.5628, 0.7372, 0.5342, 0.7515, 0.5424, 0.7219, 0.5628, 0.7066, 0.5558, 0.7206, 0.526, 0.7372, 0.5342, 0.7066, 0.5558, 0.6899, 0.5478, 0.7018, 0.5177, 0.7206, 0.526, 0.6899, 0.5478, 0.6718, 0.5388, 0.6809, 0.5093, 0.7018, 0.5177, 0.6718, 0.5388, 0.6522, 0.5286, 0.6573, 0.5009, 0.6809, 0.5093, 0.6522, 0.5286, 0.6308, 0.517, 0.6304, 0.4925, 0.6573, 0.5009, 0.3695, 0.6171, 0.3435, 0.6233, 0.3394, 0.6, 0.369, 0.596, 0.3435, 0.6233, 0.3216, 0.6274, 0.315, 0.6026, 0.3394, 0.6, 0.3216, 0.6274, 0.3029, 0.6296, 0.2945, 0.6039, 0.315, 0.6026, 0.7372, 0.5342, 0.7206, 0.526, 0.7296, 0.4991, 0.747, 0.5083, 0.7206, 0.526, 0.7018, 0.5177, 0.7095, 0.4907, 0.7296, 0.4991, 0.7018, 0.5177, 0.6809, 0.5093, 0.6866, 0.4829, 0.7095, 0.4907, 0.6809, 0.5093, 0.6573, 0.5009, 0.6606, 0.476, 0.6866, 0.4829, 0.6573, 0.5009, 0.6304, 0.4925, 0.6303, 0.4703, 0.6606, 0.476, 0.369, 0.596, 0.3394, 0.6, 0.3372, 0.5767, 0.3688, 0.575, 0.3394, 0.6, 0.315, 0.6026, 0.3115, 0.5778, 0.3372, 0.5767, 0.315, 0.6026, 0.2945, 0.6039, 0.29, 0.5784, 0.3115, 0.5778, 0.747, 0.5083, 0.7296, 0.4991, 0.7349, 0.4744, 0.7528, 0.4841, 0.7296, 0.4991, 0.7095, 0.4907, 0.714, 0.466, 0.7349, 0.4744, 0.7095, 0.4907, 0.6866, 0.4829, 0.6901, 0.4588, 0.714, 0.466, 0.6866, 0.4829, 0.6606, 0.476, 0.6627, 0.4533, 0.6901, 0.4588, 0.6606, 0.476, 0.6303, 0.4703, 0.6305, 0.4499, 0.6627, 0.4533, 0.3688, 0.575, 0.3372, 0.5767, 0.3367, 0.5535, 0.3689, 0.5539, 0.3372, 0.5767, 0.3115, 0.5778, 0.3105, 0.5531, 0.3367, 0.5535, 0.3115, 0.5778, 0.29, 0.5784, 0.2888, 0.5528, 0.3105, 0.5531, 0.29, 0.5784, 0.2722, 0.5784, 0.2707, 0.5526, 0.2888, 0.5528, 0.7349, 0.4744, 0.714, 0.466, 0.7159, 0.4433, 0.737, 0.4516, 0.714, 0.466, 0.6901, 0.4588, 0.6917, 0.4368, 0.7159, 0.4433, 0.6901, 0.4588, 0.6627, 0.4533, 0.6638, 0.4325, 0.6917, 0.4368, 0.6627, 0.4533, 0.6305, 0.4499, 0.6309, 0.4312, 0.6638, 0.4325, 0.3689, 0.5539, 0.3367, 0.5535, 0.3427, 0.1159, 0.3749, 0.1164, 0.3367, 0.5535, 0.3105, 0.5531, 0.3165, 0.1156, 0.3427, 0.1159, 0.3105, 0.5531, 0.2888, 0.5528, 0.2947, 0.1153, 0.3165, 0.1156, 0.2888, 0.5528, 0.2707, 0.5526, 0.2767, 0.115, 0.2947, 0.1153, 0.737, 0.4516, 0.7159, 0.4433, 0.7274, 0.07025, 0.7485, 0.07855, 0.7159, 0.4433, 0.6917, 0.4368, 0.7032, 0.06379, 0.7274, 0.07025, 0.6917, 0.4368, 0.6638, 0.4325, 0.6753, 0.05949, 0.7032, 0.06379, 0.6638, 0.4325, 0.6309, 0.4312, 0.6423, 0.05816, 0.6753, 0.05949, 0.3749, 0.1164, 0.3427, 0.1159, 0.3438, 0.0927, 0.3753, 0.09532, 0.3427, 0.1159, 0.3165, 0.1156, 0.3181, 0.09091, 0.3438, 0.0927, 0.3165, 0.1156, 0.2947, 0.1153, 0.2966, 0.08979, 0.3181, 0.09091, 0.2947, 0.1153, 0.2767, 0.115, 0.2788, 0.08928, 0.2966, 0.08979, 0.7485, 0.07855, 0.7274, 0.07025, 0.7268, 0.04945, 0.7477, 0.05745, 0.7274, 0.07025, 0.7032, 0.06379, 0.7029, 0.04372, 0.7268, 0.04945, 0.7032, 0.06379, 0.6753, 0.05949, 0.6754, 0.04062, 0.7029, 0.04372, 0.6753, 0.05949, 0.6423, 0.05816, 0.643, 0.04102, 0.6754, 0.04062, 0.3753, 0.09532, 0.3438, 0.0927, 0.3466, 0.0695, 0.3761, 0.07428, 0.3438, 0.0927, 0.3181, 0.09091, 0.3223, 0.06628, 0.3466, 0.0695, 0.3181, 0.09091, 0.2966, 0.08979, 0.3019, 0.06434, 0.3223, 0.06628, 0.2966, 0.08979, 0.2788, 0.08928, 0.2847, 0.06357, 0.3019, 0.06434, 0.7477, 0.05745, 0.7268, 0.04945, 0.7236, 0.03065, 0.7437, 0.0382, 0.7268, 0.04945, 0.7029, 0.04372, 0.7007, 0.02569, 0.7236, 0.03065, 0.7029, 0.04372, 0.6754, 0.04062, 0.6745, 0.02369, 0.7007, 0.02569, 0.6754, 0.04062, 0.643, 0.04102, 0.6439, 0.02551, 0.6745, 0.02369, 0.3761, 0.07428, 0.3466, 0.0695, 0.3514, 0.04632, 0.3772, 0.05324, 0.3466, 0.0695, 0.3223, 0.06628, 0.3296, 0.04169, 0.3514, 0.04632, 0.3223, 0.06628, 0.3019, 0.06434, 0.3109, 0.03895, 0.3296, 0.04169, 0.3019, 0.06434, 0.2847, 0.06357, 0.295, 0.03792, 0.3109, 0.03895, 0.2847, 0.06357, 0.2707, 0.06392, 0.2817, 0.03855, 0.295, 0.03792, 0.7236, 0.03065, 0.7007, 0.02569, 0.6962, 0.01, 0.7173, 0.01417, 0.7007, 0.02569, 0.6745, 0.02369, 0.6724, 0.008966, 0.6962, 0.01, 0.6745, 0.02369, 0.6439, 0.02551, 0.6451, 0.01184, 0.6724, 0.008966, 0.3772, 0.05324, 0.3514, 0.04632, 0.3588, 0.02317, 0.3788, 0.0322, 0.3514, 0.04632, 0.3296, 0.04169, 0.3412, 0.01715, 0.3588, 0.02317, 0.3296, 0.04169, 0.3109, 0.03895, 0.3254, 0.01363, 0.3412, 0.01715, 0.5689, 0.6844, 0.589, 0.6726, 0.5985, 0.6897, 0.5801, 0.7, 0.589, 0.6726, 0.6106, 0.664, 0.6179, 0.6815, 0.5985, 0.6897, 0.6106, 0.664, 0.6338, 0.6586, 0.6382, 0.6754, 0.6179, 0.6815, 0.6338, 0.6586, 0.6586, 0.6569, 0.6595, 0.6716, 0.6382, 0.6754, 0.6586, 0.6569, 0.6858, 0.66, 0.6821, 0.6707, 0.6595, 0.6716, 0.3705, 0.6382, 0.3923, 0.6472, 0.3723, 0.6615, 0.3503, 0.6467, 0.3923, 0.6472, 0.4122, 0.6533, 0.393, 0.671, 0.3723, 0.6615, 0.4122, 0.6533, 0.4306, 0.6568, 0.4125, 0.6765, 0.393, 0.671, 0.7866, 0.5661, 0.7995, 0.5586, 0.8185, 0.5853, 0.8041, 0.593, 0.7995, 0.5586, 0.814, 0.55, 0.8343, 0.5752, 0.8185, 0.5853, 0.814, 0.55, 0.8302, 0.5403, 0.8514, 0.5627, 0.8343, 0.5752, 0.8302, 0.5403, 0.8485, 0.5294, 0.87, 0.5475, 0.8514, 0.5627, 0.8485, 0.5294, 0.869, 0.517, 0.8905, 0.5286, 0.87, 0.5475, 0.3503, 0.6467, 0.3723, 0.6615, 0.3542, 0.6705, 0.3325, 0.6522, 0.3723, 0.6615, 0.393, 0.671, 0.375, 0.6821, 0.3542, 0.6705, 0.791, 0.5983, 0.8041, 0.593, 0.8222, 0.6132, 0.8076, 0.6179, 0.8041, 0.593, 0.8185, 0.5853, 0.8378, 0.6053, 0.8222, 0.6132, 0.8185, 0.5853, 0.8343, 0.5752, 0.8543, 0.5943, 0.8378, 0.6053, 0.8343, 0.5752, 0.8514, 0.5627, 0.8717, 0.5801, 0.8543, 0.5943, 0.8514, 0.5627, 0.87, 0.5475, 0.8902, 0.562, 0.8717, 0.5801, 0.87, 0.5475, 0.8905, 0.5286, 0.9101, 0.5388, 0.8902, 0.562, 0.7359, 0.5688, 0.7227, 0.5951, 0.7065, 0.5904, 0.7219, 0.5628, 0.7227, 0.5951, 0.7086, 0.6153, 0.6907, 0.6112, 0.7065, 0.5904, 0.7086, 0.6153, 0.6936, 0.6307, 0.6746, 0.6272, 0.6907, 0.6112, 0.8222, 0.6132, 0.8378, 0.6053, 0.8572, 0.6206, 0.8409, 0.6286, 0.8378, 0.6053, 0.8543, 0.5943, 0.874, 0.609, 0.8572, 0.6206, 0.8543, 0.5943, 0.8717, 0.5801, 0.8914, 0.5936, 0.874, 0.609, 0.8717, 0.5801, 0.8902, 0.562, 0.9094, 0.5738, 0.8914, 0.5936, 0.8902, 0.562, 0.9101, 0.5388, 0.9281, 0.5478, 0.9094, 0.5738, 0.7219, 0.5628, 0.7065, 0.5904, 0.6893, 0.5832, 0.7066, 0.5558, 0.7065, 0.5904, 0.6907, 0.6112, 0.6722, 0.604, 0.6893, 0.5832, 0.6907, 0.6112, 0.6746, 0.6272, 0.6553, 0.6199, 0.6722, 0.604, 0.6746, 0.6272, 0.6582, 0.639, 0.6385, 0.6317, 0.6553, 0.6199, 0.8572, 0.6206, 0.874, 0.609, 0.8935, 0.6199, 0.8767, 0.6317, 0.874, 0.609, 0.8914, 0.5936, 0.9105, 0.604, 0.8935, 0.6199, 0.8914, 0.5936, 0.9094, 0.5738, 0.9275, 0.5832, 0.9105, 0.604, 0.9094, 0.5738, 0.9281, 0.5478, 0.9448, 0.5558, 0.9275, 0.5832, 0.7066, 0.5558, 0.6893, 0.5832, 0.6712, 0.5738, 0.6899, 0.5478, 0.6893, 0.5832, 0.6722, 0.604, 0.6532, 0.5936, 0.6712, 0.5738, 0.6722, 0.604, 0.6553, 0.6199, 0.6358, 0.609, 0.6532, 0.5936, 0.6553, 0.6199, 0.6385, 0.6317, 0.619, 0.6206, 0.6358, 0.609, 0.8767, 0.6317, 0.8935, 0.6199, 0.9128, 0.6272, 0.8964, 0.639, 0.8935, 0.6199, 0.9105, 0.604, 0.9289, 0.6112, 0.9128, 0.6272, 0.9105, 0.604, 0.9275, 0.5832, 0.9447, 0.5904, 0.9289, 0.6112, 0.9275, 0.5832, 0.9448, 0.5558, 0.9601, 0.5628, 0.9447, 0.5904, 0.6899, 0.5478, 0.6712, 0.5738, 0.652, 0.562, 0.6718, 0.5388, 0.6712, 0.5738, 0.6532, 0.5936, 0.6335, 0.5801, 0.652, 0.562, 0.6532, 0.5936, 0.6358, 0.609, 0.6161, 0.5943, 0.6335, 0.5801, 0.6358, 0.609, 0.619, 0.6206, 0.5996, 0.6053, 0.6161, 0.5943, 0.619, 0.6206, 0.6027, 0.6286, 0.584, 0.6132, 0.5996, 0.6053, 0.9128, 0.6272, 0.9289, 0.6112, 0.9468, 0.6153, 0.9319, 0.6307, 0.9289, 0.6112, 0.9447, 0.5904, 0.9609, 0.5951, 0.9468, 0.6153, 0.9447, 0.5904, 0.9601, 0.5628, 0.9741, 0.5688, 0.9609, 0.5951, 0.6718, 0.5388, 0.652, 0.562, 0.6318, 0.5475, 0.6522, 0.5286, 0.652, 0.562, 0.6335, 0.5801, 0.6132, 0.5627, 0.6318, 0.5475, 0.6335, 0.5801, 0.6161, 0.5943, 0.596, 0.5752, 0.6132, 0.5627, 0.6161, 0.5943, 0.5996, 0.6053, 0.5803, 0.5853, 0.596, 0.5752, 0.5996, 0.6053, 0.584, 0.6132, 0.5659, 0.593, 0.5803, 0.5853, 0.584, 0.6132, 0.5694, 0.6179, 0.5528, 0.5983, 0.5659, 0.593, 0.1133, 0.6821, 0.09241, 0.6705, 0.1105, 0.6615, 0.1312, 0.671, 0.09241, 0.6705, 0.07073, 0.6522, 0.08856, 0.6467, 0.1105, 0.6615, 0.6522, 0.5286, 0.6318, 0.5475, 0.6102, 0.5294, 0.6308, 0.517, 0.6318, 0.5475, 0.6132, 0.5627, 0.592, 0.5403, 0.6102, 0.5294, 0.6132, 0.5627, 0.596, 0.5752, 0.5757, 0.55, 0.592, 0.5403, 0.596, 0.5752, 0.5803, 0.5853, 0.5612, 0.5586, 0.5757, 0.55, 0.5803, 0.5853, 0.5659, 0.593, 0.5484, 0.5661, 0.5612, 0.5586, 0.1507, 0.6765, 0.1312, 0.671, 0.1504, 0.6533, 0.1688, 0.6568, 0.1312, 0.671, 0.1105, 0.6615, 0.1305, 0.6472, 0.1504, 0.6533, 0.1105, 0.6615, 0.08856, 0.6467, 0.1087, 0.6382, 0.1305, 0.6472, 0.6821, 0.6707, 0.6994, 0.6853, 0.6759, 0.6888, 0.6595, 0.6716, 0.6994, 0.6853, 0.714, 0.7013, 0.6902, 0.7073, 0.6759, 0.6888, 0.714, 0.7013, 0.7263, 0.7186, 0.7028, 0.7268, 0.6902, 0.7073, 0.7263, 0.7186, 0.7366, 0.7369, 0.7138, 0.7472, 0.7028, 0.7268, 0.7366, 0.7369, 0.7448, 0.7563, 0.7232, 0.7685, 0.7138, 0.7472, 0.7448, 0.7563, 0.7511, 0.7768, 0.7312, 0.7907, 0.7232, 0.7685, 0.7511, 0.7768, 0.7551, 0.7986, 0.7373, 0.8139, 0.7312, 0.7907, 0.139, 0.02374, 0.117, 0.0322, 0.09705, 0.02317, 0.1194, 0.008966, 0.6595, 0.6716, 0.6759, 0.6888, 0.6533, 0.6947, 0.6382, 0.6754, 0.6759, 0.6888, 0.6902, 0.7073, 0.667, 0.715, 0.6533, 0.6947, 0.6902, 0.7073, 0.7028, 0.7268, 0.6794, 0.7361, 0.667, 0.715, 0.7028, 0.7268, 0.7138, 0.7472, 0.6908, 0.7579, 0.6794, 0.7361, 0.7138, 0.7472, 0.7232, 0.7685, 0.7012, 0.7804, 0.6908, 0.7579, 0.7232, 0.7685, 0.7312, 0.7907, 0.7105, 0.8036, 0.7012, 0.7804, 0.7312, 0.7907, 0.7373, 0.8139, 0.7186, 0.8275, 0.7105, 0.8036, 0.7373, 0.8139, 0.7414, 0.8384, 0.7252, 0.8525, 0.7186, 0.8275, 0.6382, 0.6754, 0.6533, 0.6947, 0.6314, 0.7024, 0.6179, 0.6815, 0.6533, 0.6947, 0.667, 0.715, 0.6442, 0.724, 0.6314, 0.7024, 0.667, 0.715, 0.6794, 0.7361, 0.6563, 0.7462, 0.6442, 0.724, 0.6794, 0.7361, 0.6908, 0.7579, 0.6678, 0.7688, 0.6563, 0.7462, 0.6908, 0.7579, 0.7012, 0.7804, 0.6788, 0.792, 0.6678, 0.7688, 0.7012, 0.7804, 0.7105, 0.8036, 0.6892, 0.8156, 0.6788, 0.792, 0.7105, 0.8036, 0.7186, 0.8275, 0.6989, 0.8397, 0.6892, 0.8156, 0.7186, 0.8275, 0.7252, 0.8525, 0.7078, 0.8646, 0.6989, 0.8397, 0.6179, 0.6815, 0.6314, 0.7024, 0.6103, 0.7118, 0.5985, 0.6897, 0.6314, 0.7024, 0.6442, 0.724, 0.6218, 0.7343, 0.6103, 0.7118, 0.6442, 0.724, 0.6563, 0.7462, 0.6333, 0.757, 0.6218, 0.7343, 0.6563, 0.7462, 0.6678, 0.7688, 0.6447, 0.78, 0.6333, 0.757, 0.6678, 0.7688, 0.6788, 0.792, 0.656, 0.8033, 0.6447, 0.78, 0.6788, 0.792, 0.6892, 0.8156, 0.6673, 0.8268, 0.656, 0.8033, 0.6892, 0.8156, 0.6989, 0.8397, 0.6784, 0.8506, 0.6673, 0.8268, 0.6989, 0.8397, 0.7078, 0.8646, 0.6894, 0.8747, 0.6784, 0.8506, 0.5985, 0.6897, 0.6103, 0.7118, 0.5897, 0.7228, 0.5801, 0.7, 0.6103, 0.7118, 0.6218, 0.7343, 0.5999, 0.7457, 0.5897, 0.7228, 0.6218, 0.7343, 0.6333, 0.757, 0.6105, 0.7686, 0.5999, 0.7457, 0.6333, 0.757, 0.6447, 0.78, 0.6215, 0.7915, 0.6105, 0.7686, 0.6447, 0.78, 0.656, 0.8033, 0.633, 0.8144, 0.6215, 0.7915, 0.656, 0.8033, 0.6673, 0.8268, 0.6448, 0.8372, 0.633, 0.8144, 0.6673, 0.8268, 0.6784, 0.8506, 0.6572, 0.8601, 0.6448, 0.8372, 0.6784, 0.8506, 0.6894, 0.8747, 0.67, 0.8831, 0.6572, 0.8601, 0.5801, 0.7, 0.5897, 0.7228, 0.5699, 0.7355, 0.5626, 0.7124, 0.5897, 0.7228, 0.5999, 0.7457, 0.5783, 0.7583, 0.5699, 0.7355, 0.5999, 0.7457, 0.6105, 0.7686, 0.5878, 0.7809, 0.5783, 0.7583, 0.6105, 0.7686, 0.6215, 0.7915, 0.5983, 0.8032, 0.5878, 0.7809, 0.6215, 0.7915, 0.633, 0.8144, 0.6096, 0.8252, 0.5983, 0.8032, 0.633, 0.8144, 0.6448, 0.8372, 0.6218, 0.8469, 0.6096, 0.8252, 0.6448, 0.8372, 0.6572, 0.8601, 0.6351, 0.8684, 0.6218, 0.8469, 0.6572, 0.8601, 0.67, 0.8831, 0.6496, 0.8895, 0.6351, 0.8684, 0.5626, 0.7124, 0.5699, 0.7355, 0.5507, 0.7501, 0.5461, 0.7271, 0.5699, 0.7355, 0.5783, 0.7583, 0.5573, 0.7724, 0.5507, 0.7501, 0.5783, 0.7583, 0.5878, 0.7809, 0.5654, 0.794, 0.5573, 0.7724, 0.5878, 0.7809, 0.5983, 0.8032, 0.5749, 0.8151, 0.5654, 0.794, 0.5983, 0.8032, 0.6096, 0.8252, 0.5858, 0.8357, 0.5749, 0.8151, 0.6096, 0.8252, 0.6218, 0.8469, 0.5982, 0.8558, 0.5858, 0.8357, 0.6218, 0.8469, 0.6351, 0.8684, 0.6122, 0.8752, 0.5982, 0.8558, 0.6351, 0.8684, 0.6496, 0.8895, 0.6281, 0.8939, 0.6122, 0.8752, 0.3588, 0.02317, 0.3812, 0.008966, 0.4008, 0.02374, 0.3788, 0.0322, 0.5507, 0.7501, 0.5573, 0.7724, 0.5367, 0.788, 0.5325, 0.7669, 0.5573, 0.7724, 0.5654, 0.794, 0.5431, 0.8082, 0.5367, 0.788, 0.5654, 0.794, 0.5749, 0.8151, 0.5514, 0.8275, 0.5431, 0.8082, 0.5749, 0.8151, 0.5858, 0.8357, 0.5616, 0.846, 0.5514, 0.8275, 0.5858, 0.8357, 0.5982, 0.8558, 0.5738, 0.8636, 0.5616, 0.846, 0.5982, 0.8558, 0.6122, 0.8752, 0.5882, 0.8802, 0.5738, 0.8636, 0.6122, 0.8752, 0.6281, 0.8939, 0.6051, 0.8957, 0.5882, 0.8802])
me_roundcube.materials.append(mat_material_001)
me_roundcube.update()

# ---- objects
ob_roundcube = bpy.data.objects.new('Roundcube', me_roundcube)

# ---- transforms, parenting, visibility, modifiers, constraints
ob_roundcube.location = (0.0, 0.0, 1.5)

# ---- collection membership
col_collection.objects.link(ob_roundcube)

# ---- scene / render settings (as saved in the file)
scene.frame_start = 1; scene.frame_end = 250; scene.frame_set(1)
scene.render.engine = 'BLENDER_EEVEE_NEXT'
scene.render.bake_bias = 0.0
scene.render.bake_samples = 0
scene.cycles.sampling_pattern = 'TABULATED_SOBOL'
scene.eevee.use_volume_custom_range = False
bpy.context.view_layer.update()

# ---- added for rendering (the .blend has no active camera and no usable light): camera, sun
cam_auto = bpy.data.cameras.new('AutoCamera')
cam_auto.lens = 50.0
cam_auto.sensor_width = 36.0
cam_auto.clip_end = 1000.0
ob_auto_camera = bpy.data.objects.new('AutoCamera', cam_auto)
scene.collection.objects.link(ob_auto_camera)
ob_auto_camera.location = (3.18901, -3.82681, 4.05121)
ob_auto_camera.rotation_euler = (1.09748, -7.21219e-08, 0.694738)
scene.camera = ob_auto_camera
light_auto_sun = bpy.data.lights.new('AutoSun', 'SUN')
light_auto_sun.energy = 3.0
light_auto_sun.angle = 0.0523599
ob_auto_sun = bpy.data.objects.new('AutoSun', light_auto_sun)
scene.collection.objects.link(ob_auto_sun)
ob_auto_sun.rotation_euler = (0.872665, 0.174533, 0.523599)
bpy.context.view_layer.update()
